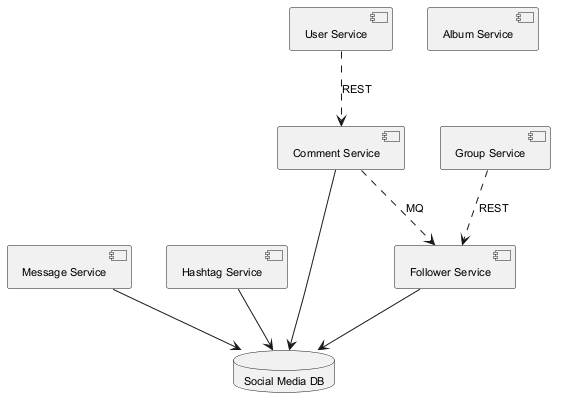

The diagram above was rendered by PlantUML. Its source (embedded in the PNG):
@startuml
skinparam backgroundColor #FFFFFF
skinparam classBackgroundColor #F1F8E9
skinparam classBorderColor #33691E
skinparam defaultFontSize 11
component "Follower Service" as C_FollowerService
component "User Service" as C_UserService
component "Message Service" as C_MessageService
component "Hashtag Service" as C_HashtagService
component "Group Service" as C_GroupService
component "Album Service" as C_AlbumService
component "Comment Service" as C_CommentService
database "Social Media DB" as DB_social_media
C_FollowerService --> DB_social_media
C_MessageService --> DB_social_media
C_HashtagService --> DB_social_media
C_CommentService --> DB_social_media
C_UserService ..> C_CommentService : REST
C_CommentService ..> C_FollowerService : MQ
C_GroupService ..> C_FollowerService : REST
@enduml